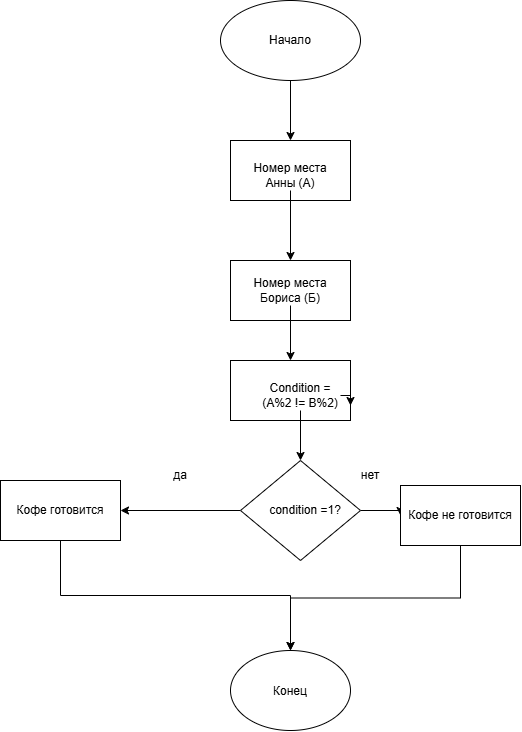

The diagram above was exported from draw.io. Its source (the exported page's mxGraphModel, read from the mxfile embedded in the PNG):
<mxGraphModel dx="538" dy="318" grid="1" gridSize="10" guides="1" tooltips="1" connect="1" arrows="1" fold="1" page="1" pageScale="1" pageWidth="827" pageHeight="1169" math="0" shadow="0">
  <root>
    <mxCell id="0" />
    <mxCell id="1" parent="0" />
    <mxCell id="V26d41RyP1fuNsC11LFs-7" edge="1" parent="1" source="V26d41RyP1fuNsC11LFs-1" style="edgeStyle=orthogonalEdgeStyle;rounded=0;orthogonalLoop=1;jettySize=auto;html=1;exitX=0.5;exitY=1;exitDx=0;exitDy=0;entryX=0.5;entryY=0;entryDx=0;entryDy=0;defaultLabelBackgroundColor=page;" target="V26d41RyP1fuNsC11LFs-3">
      <mxGeometry relative="1" as="geometry" />
    </mxCell>
    <mxCell id="V26d41RyP1fuNsC11LFs-1" parent="1" style="ellipse;whiteSpace=wrap;html=1;shapeInside=1;" value="" vertex="1">
      <mxGeometry height="80" width="140" x="310" y="40" as="geometry" />
    </mxCell>
    <mxCell id="V26d41RyP1fuNsC11LFs-2" parent="1" style="text;html=1;whiteSpace=wrap;strokeColor=none;fillColor=none;align=center;verticalAlign=middle;rounded=0;" value="Начало" vertex="1">
      <mxGeometry height="30" width="60" x="350" y="65" as="geometry" />
    </mxCell>
    <mxCell id="V26d41RyP1fuNsC11LFs-3" parent="1" style="whiteSpace=wrap;html=1;" value="" vertex="1">
      <mxGeometry height="60" width="120" x="320" y="180" as="geometry" />
    </mxCell>
    <mxCell id="V26d41RyP1fuNsC11LFs-4" parent="1" style="whiteSpace=wrap;html=1;" value="" vertex="1">
      <mxGeometry height="60" width="120" x="320" y="300" as="geometry" />
    </mxCell>
    <mxCell id="V26d41RyP1fuNsC11LFs-8" edge="1" parent="1" source="V26d41RyP1fuNsC11LFs-5" style="edgeStyle=orthogonalEdgeStyle;rounded=0;orthogonalLoop=1;jettySize=auto;html=1;exitX=0.5;exitY=1;exitDx=0;exitDy=0;entryX=0.5;entryY=0;entryDx=0;entryDy=0;defaultLabelBackgroundColor=page;" target="V26d41RyP1fuNsC11LFs-4">
      <mxGeometry relative="1" as="geometry" />
    </mxCell>
    <mxCell id="V26d41RyP1fuNsC11LFs-5" parent="1" style="text;html=1;whiteSpace=wrap;strokeColor=none;fillColor=none;align=center;verticalAlign=middle;rounded=0;" value="Номер места Анны (А)" vertex="1">
      <mxGeometry height="30" width="80" x="340" y="200" as="geometry" />
    </mxCell>
    <mxCell id="V26d41RyP1fuNsC11LFs-13" edge="1" parent="1" source="V26d41RyP1fuNsC11LFs-6" style="edgeStyle=orthogonalEdgeStyle;rounded=0;orthogonalLoop=1;jettySize=auto;html=1;exitX=0.5;exitY=1;exitDx=0;exitDy=0;entryX=0.5;entryY=0;entryDx=0;entryDy=0;defaultLabelBackgroundColor=page;" target="V26d41RyP1fuNsC11LFs-9">
      <mxGeometry relative="1" as="geometry" />
    </mxCell>
    <mxCell id="V26d41RyP1fuNsC11LFs-6" parent="1" style="text;html=1;whiteSpace=wrap;strokeColor=none;fillColor=none;align=center;verticalAlign=middle;rounded=0;" value="Номер места Бориса (Б)" vertex="1">
      <mxGeometry height="30" width="80" x="340" y="315" as="geometry" />
    </mxCell>
    <mxCell id="V26d41RyP1fuNsC11LFs-9" parent="1" style="whiteSpace=wrap;html=1;" value="" vertex="1">
      <mxGeometry height="60" width="120" x="320" y="400" as="geometry" />
    </mxCell>
    <mxCell id="V26d41RyP1fuNsC11LFs-12" edge="1" parent="1" source="V26d41RyP1fuNsC11LFs-10" style="edgeStyle=orthogonalEdgeStyle;rounded=0;orthogonalLoop=1;jettySize=auto;html=1;exitX=1;exitY=0.5;exitDx=0;exitDy=0;entryX=1;entryY=0.75;entryDx=0;entryDy=0;defaultLabelBackgroundColor=page;" target="V26d41RyP1fuNsC11LFs-9">
      <mxGeometry relative="1" as="geometry" />
    </mxCell>
    <mxCell id="V26d41RyP1fuNsC11LFs-25" edge="1" parent="1" source="V26d41RyP1fuNsC11LFs-10" style="edgeStyle=orthogonalEdgeStyle;rounded=0;orthogonalLoop=1;jettySize=auto;html=1;exitX=0.5;exitY=1;exitDx=0;exitDy=0;entryX=0.5;entryY=0;entryDx=0;entryDy=0;defaultLabelBackgroundColor=page;" target="V26d41RyP1fuNsC11LFs-14">
      <mxGeometry relative="1" as="geometry" />
    </mxCell>
    <mxCell id="V26d41RyP1fuNsC11LFs-10" parent="1" style="text;html=1;whiteSpace=wrap;strokeColor=none;fillColor=none;align=center;verticalAlign=middle;rounded=0;" value="Condition =(A%2 != B%2)" vertex="1">
      <mxGeometry height="30" width="80" x="350" y="420" as="geometry" />
    </mxCell>
    <mxCell id="V26d41RyP1fuNsC11LFs-18" edge="1" parent="1" source="V26d41RyP1fuNsC11LFs-14" style="edgeStyle=orthogonalEdgeStyle;rounded=0;orthogonalLoop=1;jettySize=auto;html=1;exitX=0;exitY=0.5;exitDx=0;exitDy=0;entryX=1;entryY=0.5;entryDx=0;entryDy=0;defaultLabelBackgroundColor=page;" target="V26d41RyP1fuNsC11LFs-16">
      <mxGeometry relative="1" as="geometry" />
    </mxCell>
    <mxCell id="V26d41RyP1fuNsC11LFs-19" edge="1" parent="1" source="V26d41RyP1fuNsC11LFs-14" style="edgeStyle=orthogonalEdgeStyle;rounded=0;orthogonalLoop=1;jettySize=auto;html=1;exitX=1;exitY=0.5;exitDx=0;exitDy=0;entryX=0;entryY=0.5;entryDx=0;entryDy=0;defaultLabelBackgroundColor=page;" target="V26d41RyP1fuNsC11LFs-17">
      <mxGeometry relative="1" x="0.7455" as="geometry">
        <Array as="points">
          <mxPoint x="490" y="550" />
        </Array>
      </mxGeometry>
    </mxCell>
    <mxCell id="V26d41RyP1fuNsC11LFs-14" parent="1" style="rhombus;whiteSpace=wrap;html=1;shapeInside=1;" value="" vertex="1">
      <mxGeometry height="100" width="120" x="330" y="500" as="geometry" />
    </mxCell>
    <mxCell id="V26d41RyP1fuNsC11LFs-15" parent="1" style="text;html=1;whiteSpace=wrap;strokeColor=none;fillColor=none;align=center;verticalAlign=middle;rounded=0;" value="condition =1?" vertex="1">
      <mxGeometry height="30" width="80" x="355" y="535" as="geometry" />
    </mxCell>
    <mxCell id="V26d41RyP1fuNsC11LFs-24" edge="1" parent="1" source="V26d41RyP1fuNsC11LFs-16" style="edgeStyle=orthogonalEdgeStyle;rounded=0;orthogonalLoop=1;jettySize=auto;html=1;exitX=0.5;exitY=1;exitDx=0;exitDy=0;entryX=0.5;entryY=0;entryDx=0;entryDy=0;defaultLabelBackgroundColor=page;" target="V26d41RyP1fuNsC11LFs-22">
      <mxGeometry relative="1" as="geometry" />
    </mxCell>
    <mxCell id="V26d41RyP1fuNsC11LFs-16" parent="1" style="whiteSpace=wrap;html=1;" value="Кофе готовится" vertex="1">
      <mxGeometry height="60" width="120" x="90" y="520" as="geometry" />
    </mxCell>
    <mxCell id="V26d41RyP1fuNsC11LFs-23" edge="1" parent="1" source="V26d41RyP1fuNsC11LFs-17" style="edgeStyle=orthogonalEdgeStyle;rounded=0;orthogonalLoop=1;jettySize=auto;html=1;exitX=0.5;exitY=1;exitDx=0;exitDy=0;entryX=0.5;entryY=0;entryDx=0;entryDy=0;defaultLabelBackgroundColor=page;" target="V26d41RyP1fuNsC11LFs-22">
      <mxGeometry relative="1" as="geometry" />
    </mxCell>
    <mxCell id="V26d41RyP1fuNsC11LFs-17" parent="1" style="whiteSpace=wrap;html=1;" value="Кофе не готовится" vertex="1">
      <mxGeometry height="60" width="120" x="490" y="525" as="geometry" />
    </mxCell>
    <mxCell id="V26d41RyP1fuNsC11LFs-20" parent="1" style="text;html=1;whiteSpace=wrap;strokeColor=none;fillColor=none;align=center;verticalAlign=middle;rounded=0;" value="да" vertex="1">
      <mxGeometry height="30" width="60" x="240" y="500" as="geometry" />
    </mxCell>
    <mxCell id="V26d41RyP1fuNsC11LFs-21" parent="1" style="text;html=1;whiteSpace=wrap;strokeColor=none;fillColor=none;align=center;verticalAlign=middle;rounded=0;" value="нет" vertex="1">
      <mxGeometry height="30" width="60" x="430" y="500" as="geometry" />
    </mxCell>
    <mxCell id="V26d41RyP1fuNsC11LFs-22" parent="1" style="ellipse;whiteSpace=wrap;html=1;shapeInside=1;" value="Конец" vertex="1">
      <mxGeometry height="80" width="120" x="320" y="690" as="geometry" />
    </mxCell>
  </root>
</mxGraphModel>